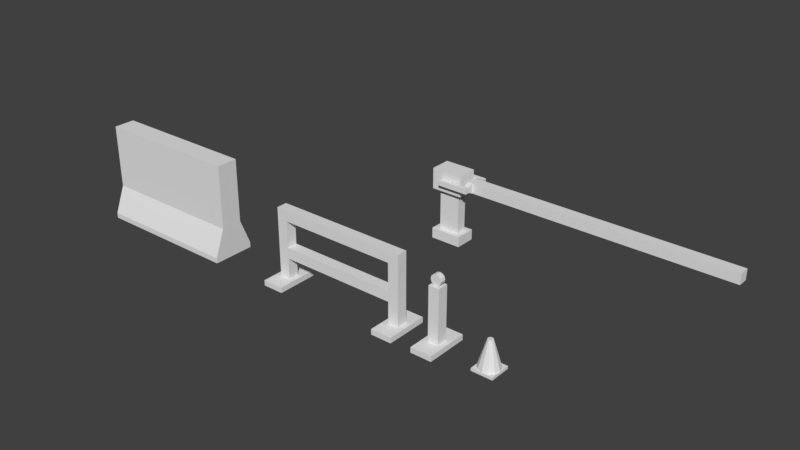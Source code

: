 # Source: Barriers.blend  (saved by Blender 2.79.0; exported with 4.5.12 LTS)
import bpy
from mathutils import Matrix  # noqa: F401  (used for matrix-valued properties, if any)

bpy.ops.wm.read_factory_settings(use_empty=True)
scene = bpy.context.scene
scene.name = 'Scene'

# ---- collections
col_collection_1 = bpy.data.collections.new('Collection 1'); scene.collection.children.link(col_collection_1)

# ---- materials (node trees are filled in below, after node groups)
mat_lookupmaterial = bpy.data.materials.new('LookupMaterial')
mat_lookupmaterial.alpha_threshold = 0.0
mat_lookupmaterial.use_transparent_shadow = False
mat_lookupmaterial.roughness = 0.5
mat_lookupmaterial.line_color = (0.0, 0.0, 0.0, 1.0)

# ---- material node trees

# ---- world
world_world = bpy.data.worlds.new('World'); scene.world = world_world
world_world.color = (0.05088, 0.05088, 0.05088)
world_world.use_sun_shadow = False
world_world.sun_shadow_jitter_overblur = 0.0
world_world.cycles.sampling_method = 'MANUAL'

# ---- meshes
me_barrier_electrical_pole = bpy.data.meshes.new('Barrier_Electrical_Pole')
me_barrier_electrical_pole.from_pydata([(2.0, 0.1, 0.1), (0.5, -0.1, -0.1), (0.5, -0.1, 0.1), (1.5, 0.1, 0.1), (1.0, 0.1, 0.1), (1.0, 0.1, -0.1), (1.0, -0.1, 0.1), (1.0, -0.1, -0.1), (1.5, -0.1, -0.1), (1.5, -0.1, 0.1), (1.5, 0.1, -0.1), (0.5, 0.1, -0.1), (0.5, 0.1, 0.1), (2.0, 0.1, -0.1), (2.0, -0.1, 0.1), (2.0, -0.1, -0.1), (2.5, -0.1, -0.1), (2.5, -0.1, 0.1), (2.5, 0.1, -0.1), (2.5, 0.1, 0.1), (3.5, -0.1, 0.1), (3.0, -0.1, 0.1), (3.5, 0.1, 0.1), (3.0, 0.1, 0.1), (3.0, 0.1, -0.1), (3.5, 0.1, -0.1), (3.0, -0.1, -0.1), (3.5, -0.1, -0.1), (0.4, -0.1, -0.1), (0.4, -0.1, 0.1), (0.4, 0.1, -0.1), (0.4, 0.1, 0.1), (0.5, 0.21, 0.05), (0.4, 0.21, 0.05), (0.4, 0.21, -0.05), (0.5, 0.21, -0.05), (0.5, 0.3, 0.05), (0.4, 0.3, 0.05), (0.4, 0.3, -0.05), (0.5, 0.3, -0.05), (0.1, 0.21, 0.05), (0.1, 0.21, -0.05), (0.1, 0.3, 0.05), (0.1, 0.3, -0.05), (-0.1, 0.21, 0.05), (-0.1, 0.21, -0.05), (-0.1, 0.3, 0.05), (-0.1, 0.3, -0.05), (0.5, -0.21, 0.05), (0.5, -0.21, -0.05), (0.4, -0.21, 0.05), (0.4, -0.21, -0.05), (0.5, -0.3, 0.05), (0.5, -0.3, -0.05), (0.4, -0.3, 0.05), (0.4, -0.3, -0.05), (0.1, -0.21, 0.05), (0.1, -0.21, -0.05), (0.1, -0.3, 0.05), (0.1, -0.3, -0.05), (-0.1, -0.21, 0.05), (-0.1, -0.21, -0.05), (-0.1, -0.3, 0.05), (-0.1, -0.3, -0.05), (4.0, -0.1, 0.1), (4.0, 0.1, 0.1), (4.0, 0.1, -0.1), (4.0, -0.1, -0.1), (4.5, -0.1, 0.1), (4.5, 0.1, 0.1), (4.5, 0.1, -0.1), (4.5, -0.1, -0.1), (5.0, -0.1, 0.1), (5.0, 0.1, 0.1), (5.0, 0.1, -0.1), (5.0, -0.1, -0.1), (5.5, -0.1, 0.1), (5.5, 0.1, 0.1), (5.5, 0.1, -0.1), (5.5, -0.1, -0.1)], [], [(0, 14, 17, 19), (8, 9, 6, 7), (15, 14, 9, 8), (24, 26, 16, 18), (6, 4, 12, 2), (18, 16, 15, 13), (16, 17, 14, 15), (7, 6, 2, 1), (10, 8, 7, 5), (5, 7, 1, 11), (9, 14, 0, 3), (22, 20, 64, 65), (6, 9, 3, 4), (13, 15, 8, 10), (26, 21, 17, 16), (20, 22, 23, 21), (21, 23, 19, 17), (26, 27, 20, 21), (22, 25, 24, 23), (26, 24, 25, 27), (5, 4, 3, 10), (10, 3, 0, 13), (19, 18, 13, 0), (18, 19, 23, 24), (2, 12, 31, 29), (28, 1, 49, 51), (11, 1, 28, 30), (4, 5, 11, 12), (12, 11, 35, 32), (28, 29, 31, 30), (32, 35, 39, 36), (31, 12, 32, 33), (30, 31, 33, 34), (11, 30, 34, 35), (36, 39, 38, 37), (33, 32, 36, 37), (37, 38, 43, 42), (35, 34, 38, 39), (40, 42, 46, 44), (34, 33, 40, 41), (33, 37, 42, 40), (38, 34, 41, 43), (41, 40, 44, 45), (43, 41, 45, 47), (42, 43, 47, 46), (51, 49, 53, 55), (1, 2, 48, 49), (29, 28, 51, 50), (2, 29, 50, 48), (53, 52, 54, 55), (54, 50, 56, 58), (48, 50, 54, 52), (49, 48, 52, 53), (58, 56, 60, 62), (50, 51, 57, 56), (51, 55, 59, 57), (55, 54, 58, 59), (59, 58, 62, 63), (57, 59, 63, 61), (56, 57, 61, 60), (64, 67, 71, 68), (25, 22, 65, 66), (27, 25, 66, 67), (20, 27, 67, 64), (69, 68, 72, 73), (67, 66, 70, 71), (65, 64, 68, 69), (66, 65, 69, 70), (72, 75, 79, 76), (70, 69, 73, 74), (68, 71, 75, 72), (71, 70, 74, 75), (79, 78, 77, 76), (75, 74, 78, 79), (73, 72, 76, 77), (74, 73, 77, 78), (45, 44, 46, 47), (61, 63, 62, 60)])
_uv = me_barrier_electrical_pole.uv_layers.new(name='UVMap')
_uv.uv.foreach_set('vector', [0.059, 0.9957, 0.059, 0.9957, 0.059, 0.9957, 0.059, 0.9957, 0.059, 0.9957, 0.059, 0.9957, 0.059, 0.9957, 0.059, 0.9957, 0.008402, 0.9958, 0.008402, 0.9958, 0.008402, 0.9958, 0.008402, 0.9958, 0.008402, 0.9958, 0.008402, 0.9958, 0.008402, 0.9958, 0.008402, 0.9958, 0.008402, 0.9958, 0.008402, 0.9958, 0.008402, 0.9958, 0.008402, 0.9958, 0.059, 0.9957, 0.059, 0.9957, 0.059, 0.9957, 0.059, 0.9957, 0.059, 0.9957, 0.059, 0.9957, 0.059, 0.9957, 0.059, 0.9957, 0.008402, 0.9958, 0.008402, 0.9958, 0.008402, 0.9958, 0.008402, 0.9958, 0.059, 0.9957, 0.059, 0.9957, 0.059, 0.9957, 0.059, 0.9957, 0.008402, 0.9958, 0.008402, 0.9958, 0.008402, 0.9958, 0.008402, 0.9958, 0.008402, 0.9958, 0.008402, 0.9958, 0.008402, 0.9958, 0.008402, 0.9958, 0.008402, 0.9958, 0.008402, 0.9958, 0.008402, 0.9958, 0.008402, 0.9958, 0.059, 0.9957, 0.059, 0.9957, 0.059, 0.9957, 0.059, 0.9957, 0.008402, 0.9958, 0.008402, 0.9958, 0.008402, 0.9958, 0.008402, 0.9958, 0.008402, 0.9958, 0.008402, 0.9958, 0.008402, 0.9958, 0.008402, 0.9958, 0.059, 0.9957, 0.059, 0.9957, 0.059, 0.9957, 0.059, 0.9957, 0.008402, 0.9958, 0.008402, 0.9958, 0.008402, 0.9958, 0.008402, 0.9958, 0.059, 0.9957, 0.059, 0.9957, 0.059, 0.9957, 0.059, 0.9957, 0.059, 0.9957, 0.059, 0.9957, 0.059, 0.9957, 0.059, 0.9957, 0.059, 0.9957, 0.059, 0.9957, 0.059, 0.9957, 0.059, 0.9957, 0.059, 0.9957, 0.059, 0.9957, 0.059, 0.9957, 0.059, 0.9957, 0.008402, 0.9958, 0.008402, 0.9958, 0.008402, 0.9958, 0.008402, 0.9958, 0.059, 0.9957, 0.059, 0.9957, 0.059, 0.9957, 0.059, 0.9957, 0.008402, 0.9958, 0.008402, 0.9958, 0.008402, 0.9958, 0.008402, 0.9958, 0.05909, 0.9575, 0.05909, 0.9575, 0.05909, 0.9575, 0.05909, 0.9575, 0.05909, 0.9575, 0.05909, 0.9575, 0.05909, 0.9575, 0.05909, 0.9575, 0.05909, 0.9575, 0.05909, 0.9575, 0.05909, 0.9575, 0.05909, 0.9575, 0.008402, 0.9958, 0.008402, 0.9958, 0.008402, 0.9958, 0.008402, 0.9958, 0.05909, 0.9575, 0.05909, 0.9575, 0.05909, 0.9575, 0.05909, 0.9575, 0.05909, 0.9575, 0.05909, 0.9575, 0.05909, 0.9575, 0.05909, 0.9575, 0.05909, 0.9575, 0.05909, 0.9575, 0.05909, 0.9575, 0.05909, 0.9575, 0.05909, 0.9575, 0.05909, 0.9575, 0.05909, 0.9575, 0.05909, 0.9575, 0.05909, 0.9575, 0.05909, 0.9575, 0.05909, 0.9575, 0.05909, 0.9575, 0.05909, 0.9575, 0.05909, 0.9575, 0.05909, 0.9575, 0.05909, 0.9575, 0.05909, 0.9575, 0.05909, 0.9575, 0.05909, 0.9575, 0.05909, 0.9575, 0.05909, 0.9575, 0.05909, 0.9575, 0.05909, 0.9575, 0.05909, 0.9575, 0.05909, 0.9575, 0.05909, 0.9575, 0.05909, 0.9575, 0.05909, 0.9575, 0.05909, 0.9575, 0.05909, 0.9575, 0.05909, 0.9575, 0.05909, 0.9575, 0.05909, 0.9575, 0.05909, 0.9575, 0.05909, 0.9575, 0.05909, 0.9575, 0.05909, 0.9575, 0.05909, 0.9575, 0.05909, 0.9575, 0.05909, 0.9575, 0.05909, 0.9575, 0.05909, 0.9575, 0.05909, 0.9575, 0.05909, 0.9575, 0.05909, 0.9575, 0.05909, 0.9575, 0.05909, 0.9575, 0.05909, 0.9575, 0.05909, 0.9575, 0.05909, 0.9575, 0.05909, 0.9575, 0.05909, 0.9575, 0.05909, 0.9575, 0.05909, 0.9575, 0.05909, 0.9575, 0.05909, 0.9575, 0.05909, 0.9575, 0.05909, 0.9575, 0.05909, 0.9575, 0.05909, 0.9575, 0.05909, 0.9575, 0.05909, 0.9575, 0.05909, 0.9575, 0.05909, 0.9575, 0.05909, 0.9575, 0.05909, 0.9575, 0.05909, 0.9575, 0.05909, 0.9575, 0.05909, 0.9575, 0.05909, 0.9575, 0.05909, 0.9575, 0.05909, 0.9575, 0.05909, 0.9575, 0.05909, 0.9575, 0.05909, 0.9575, 0.05909, 0.9575, 0.05909, 0.9575, 0.05909, 0.9575, 0.05909, 0.9575, 0.05909, 0.9575, 0.05909, 0.9575, 0.05909, 0.9575, 0.05909, 0.9575, 0.05909, 0.9575, 0.05909, 0.9575, 0.05909, 0.9575, 0.05909, 0.9575, 0.05909, 0.9575, 0.05909, 0.9575, 0.05909, 0.9575, 0.05909, 0.9575, 0.05909, 0.9575, 0.05909, 0.9575, 0.05909, 0.9575, 0.05909, 0.9575, 0.05909, 0.9575, 0.05909, 0.9575, 0.05909, 0.9575, 0.05909, 0.9575, 0.05909, 0.9575, 0.05909, 0.9575, 0.05909, 0.9575, 0.05909, 0.9575, 0.05909, 0.9575, 0.05909, 0.9575, 0.05909, 0.9575, 0.05909, 0.9575, 0.05909, 0.9575, 0.05909, 0.9575, 0.05909, 0.9575, 0.05909, 0.9575, 0.05909, 0.9575, 0.05909, 0.9575, 0.05909, 0.9575, 0.05909, 0.9575, 0.05909, 0.9575, 0.05909, 0.9575, 0.05909, 0.9575, 0.05909, 0.9575, 0.05909, 0.9575, 0.059, 0.9957, 0.059, 0.9957, 0.059, 0.9957, 0.059, 0.9957, 0.008402, 0.9958, 0.008402, 0.9958, 0.008402, 0.9958, 0.008402, 0.9958, 0.008402, 0.9958, 0.008402, 0.9958, 0.008402, 0.9958, 0.008402, 0.9958, 0.008402, 0.9958, 0.008402, 0.9958, 0.008402, 0.9958, 0.008402, 0.9958, 0.008402, 0.9958, 0.008402, 0.9958, 0.008402, 0.9958, 0.008402, 0.9958, 0.059, 0.9957, 0.059, 0.9957, 0.059, 0.9957, 0.059, 0.9957, 0.059, 0.9957, 0.059, 0.9957, 0.059, 0.9957, 0.059, 0.9957, 0.059, 0.9957, 0.059, 0.9957, 0.059, 0.9957, 0.059, 0.9957, 0.059, 0.9957, 0.059, 0.9957, 0.059, 0.9957, 0.059, 0.9957, 0.008402, 0.9958, 0.008402, 0.9958, 0.008402, 0.9958, 0.008402, 0.9958, 0.008402, 0.9958, 0.008402, 0.9958, 0.008402, 0.9958, 0.008402, 0.9958, 0.008402, 0.9958, 0.008402, 0.9958, 0.008402, 0.9958, 0.008402, 0.9958, 0.06041, 0.9996, 0.06041, 0.9996, 0.06041, 0.9996, 0.06041, 0.9996, 0.059, 0.9957, 0.059, 0.9957, 0.059, 0.9957, 0.059, 0.9957, 0.059, 0.9957, 0.059, 0.9957, 0.059, 0.9957, 0.059, 0.9957, 0.059, 0.9957, 0.059, 0.9957, 0.059, 0.9957, 0.059, 0.9957, 0.05909, 0.9575, 0.05909, 0.9575, 0.05909, 0.9575, 0.05909, 0.9575, 0.05909, 0.9575, 0.05909, 0.9575, 0.05909, 0.9575, 0.05909, 0.9575])
me_barrier_electrical_pole.materials.append(mat_lookupmaterial)
me_barrier_electrical_pole.use_remesh_preserve_volume = False
me_barrier_electrical_pole.use_remesh_preserve_attributes = False
me_barrier_electrical_pole.use_mirror_vertex_groups = False
me_barrier_electrical_pole.update()
me_barrier_electrical_base = bpy.data.meshes.new('Barrier_Electrical_Base')
me_barrier_electrical_base.from_pydata([(0.2, -0.1, 1.0), (-0.2, -0.1, 1.0), (0.2, 0.1, 1.0), (-0.2, 0.1, 1.0), (0.2, -0.1, 0.2), (-0.2, -0.1, 0.2), (0.2, 0.1, 0.2), (-0.2, 0.1, 0.2), (-0.3, 0.2, 0.0), (-0.3, -0.2, 0.2), (-0.3, 0.2, 0.2), (-0.3, -0.2, 0.0), (0.3, 0.2, 0.2), (0.3, 0.2, 0.0), (0.3, -0.2, 0.0), (0.3, -0.2, 0.2), (-0.3, -0.2, 1.0), (0.3, -0.2, 1.0), (-0.3, 0.2, 1.0), (0.3, 0.2, 1.0), (-0.3, -0.2, 1.4), (0.3, -0.2, 1.4), (-0.3, 0.2, 1.4), (0.3, 0.2, 1.4)], [], [(5, 1, 3, 7), (4, 6, 2, 0), (8, 11, 9, 10), (2, 6, 7, 3), (3, 1, 16, 18), (5, 4, 0, 1), (6, 12, 10, 7), (4, 15, 12, 6), (10, 12, 13, 8), (15, 9, 11, 14), (14, 13, 12, 15), (4, 5, 9, 15), (5, 7, 10, 9), (18, 16, 20, 22), (0, 2, 19, 17), (2, 3, 18, 19), (1, 0, 17, 16), (21, 23, 22, 20), (19, 18, 22, 23), (16, 17, 21, 20), (17, 19, 23, 21)])
_uv = me_barrier_electrical_base.uv_layers.new(name='UVMap')
_uv.uv.foreach_set('vector', [0.0606, 0.9745, 0.0606, 0.9745, 0.0606, 0.9745, 0.0606, 0.9745, 0.0606, 0.9745, 0.0606, 0.9745, 0.0606, 0.9745, 0.0606, 0.9745, 0.06218, 0.9529, 0.06218, 0.9529, 0.06218, 0.9529, 0.06218, 0.9529, 0.0606, 0.9745, 0.0606, 0.9745, 0.0606, 0.9745, 0.0606, 0.9745, 0.0606, 0.9745, 0.0606, 0.9745, 0.0606, 0.9745, 0.0606, 0.9745, 0.0606, 0.9745, 0.0606, 0.9745, 0.0606, 0.9745, 0.0606, 0.9745, 0.06218, 0.9529, 0.06218, 0.9529, 0.06218, 0.9529, 0.06218, 0.9529, 0.06218, 0.9529, 0.06218, 0.9529, 0.06218, 0.9529, 0.06218, 0.9529, 0.06218, 0.9529, 0.06218, 0.9529, 0.06218, 0.9529, 0.06218, 0.9529, 0.06218, 0.9529, 0.06218, 0.9529, 0.06218, 0.9529, 0.06218, 0.9529, 0.06218, 0.9529, 0.06218, 0.9529, 0.06218, 0.9529, 0.06218, 0.9529, 0.06218, 0.9529, 0.06218, 0.9529, 0.06218, 0.9529, 0.06218, 0.9529, 0.06218, 0.9529, 0.06218, 0.9529, 0.06218, 0.9529, 0.06218, 0.9529, 0.0606, 0.9745, 0.0606, 0.9745, 0.0606, 0.9745, 0.0606, 0.9745, 0.0606, 0.9745, 0.0606, 0.9745, 0.0606, 0.9745, 0.0606, 0.9745, 0.0606, 0.9745, 0.0606, 0.9745, 0.0606, 0.9745, 0.0606, 0.9745, 0.0606, 0.9745, 0.0606, 0.9745, 0.0606, 0.9745, 0.0606, 0.9745, 0.0606, 0.9745, 0.0606, 0.9745, 0.0606, 0.9745, 0.0606, 0.9745, 0.0606, 0.9745, 0.0606, 0.9745, 0.0606, 0.9745, 0.0606, 0.9745, 0.0606, 0.9745, 0.0606, 0.9745, 0.0606, 0.9745, 0.0606, 0.9745, 0.0606, 0.9745, 0.0606, 0.9745, 0.0606, 0.9745, 0.0606, 0.9745])
me_barrier_electrical_base.materials.append(mat_lookupmaterial)
me_barrier_electrical_base.use_remesh_preserve_volume = False
me_barrier_electrical_base.use_remesh_preserve_attributes = False
me_barrier_electrical_base.use_mirror_vertex_groups = False
me_barrier_electrical_base.update()
me_barrier_wall = bpy.data.meshes.new('Barrier_Wall')
me_barrier_wall.from_pydata([(-1.192e-07, -0.2, 0.6), (-1.192e-07, -0.2, 1.8), (1.4, -2.98e-08, 1.8), (1.4, -0.2, 1.8), (-2.384e-07, -0.4, 0.1), (-2.384e-07, -0.4, 0.0), (1.4, -0.2, 0.6), (-1.192e-07, -2.98e-08, 1.8), (1.4, 0.0, 0.1), (1.4, 0.0, 0.0), (1.4, -0.4, 0.0), (1.4, -0.4, 0.1)], [], [(0, 4, 11, 6), (3, 2, 7, 1), (11, 8, 6), (8, 2, 3, 6), (5, 10, 11, 4), (10, 9, 8, 11), (6, 3, 1, 0)])
_uv = me_barrier_wall.uv_layers.new(name='UVMap')
_uv.uv.foreach_set('vector', [0.06206, 0.7183, 0.06206, 0.7183, 0.06206, 0.7183, 0.06206, 0.7183, 0.06206, 0.7183, 0.06206, 0.7183, 0.06206, 0.7183, 0.06206, 0.7183, 0.06206, 0.7183, 0.06206, 0.7183, 0.06206, 0.7183, 0.06206, 0.7183, 0.06206, 0.7183, 0.06206, 0.7183, 0.06206, 0.7183, 0.06206, 0.7183, 0.06206, 0.7183, 0.06206, 0.7183, 0.06206, 0.7183, 0.06206, 0.7183, 0.06206, 0.7183, 0.06206, 0.7183, 0.06206, 0.7183, 0.06206, 0.7183, 0.06206, 0.7183, 0.06206, 0.7183, 0.06206, 0.7183])
me_barrier_wall.materials.append(mat_lookupmaterial)
me_barrier_wall.use_remesh_preserve_volume = False
me_barrier_wall.use_remesh_preserve_attributes = False
me_barrier_wall.use_mirror_vertex_groups = False
me_barrier_wall.update()
me_barrier_cone = bpy.data.meshes.new('Barrier_Cone')
me_barrier_cone.from_pydata([(2.384e-07, 0.2, 0.05), (-0.1, 0.1732, 0.05), (-0.1732, 0.1, 0.05), (-0.2, -8.742e-09, 0.05), (-0.1732, -0.1, 0.05), (-0.1, -0.1732, 0.05), (2.384e-07, -0.2, 0.05), (0.1, -0.1732, 0.05), (0.1732, -0.1, 0.05), (0.2, -9.298e-08, 0.05), (0.1732, 0.1, 0.05), (0.1, 0.1732, 0.05), (-0.2, 0.2, 0.05), (0.2, 0.2, 0.05), (0.2, -0.2, 0.05), (-0.2, -0.2, 0.05), (2.384e-07, 0.2, 0.0), (-0.2, -8.742e-09, 0.0), (2.384e-07, -0.2, 0.0), (0.2, -9.298e-08, 0.0), (-0.2, 0.2, 0.0), (0.2, 0.2, 0.0), (0.2, -0.2, 0.0), (-0.2, -0.2, 0.0), (2.354e-07, 0.17, 0.15), (-0.085, 0.1472, 0.15), (-0.1472, 0.085, 0.15), (-0.17, -1.227e-08, 0.15), (-0.1472, -0.085, 0.15), (-0.085, -0.1472, 0.15), (2.354e-07, -0.17, 0.15), (0.085, -0.1472, 0.15), (0.1472, -0.085, 0.15), (0.17, -8.388e-08, 0.15), (0.1472, 0.085, 0.15), (0.085, 0.1472, 0.15), (2.325e-07, 0.14, 0.25), (-0.07, 0.1212, 0.25), (-0.1212, 0.07, 0.25), (-0.14, -1.581e-08, 0.25), (-0.1212, -0.07, 0.25), (-0.07, -0.1212, 0.25), (2.325e-07, -0.14, 0.25), (0.07, -0.1212, 0.25), (0.1212, -0.07, 0.25), (0.14, -7.477e-08, 0.25), (0.1212, 0.07, 0.25), (0.07, 0.1212, 0.25), (2.295e-07, 0.11, 0.35), (-0.055, 0.09526, 0.35), (-0.09526, 0.055, 0.35), (-0.11, -1.934e-08, 0.35), (-0.09526, -0.055, 0.35), (-0.055, -0.09526, 0.35), (2.295e-07, -0.11, 0.35), (0.055, -0.09526, 0.35), (0.09526, -0.055, 0.35), (0.11, -6.567e-08, 0.35), (0.09526, 0.055, 0.35), (0.055, 0.09526, 0.35), (2.265e-07, 0.08, 0.45), (-0.04, 0.06928, 0.45), (-0.06928, 0.04, 0.45), (-0.08, -2.287e-08, 0.45), (-0.06928, -0.04, 0.45), (-0.04, -0.06928, 0.45), (2.265e-07, -0.08, 0.45), (0.04, -0.06928, 0.45), (0.06928, -0.04, 0.45), (0.08, -5.656e-08, 0.45), (0.06928, 0.04, 0.45), (0.04, 0.06928, 0.45), (2.235e-07, 0.05, 0.55), (-0.025, 0.0433, 0.55), (-0.0433, 0.025, 0.55), (-0.05, -2.64e-08, 0.55), (-0.0433, -0.025, 0.55), (-0.025, -0.0433, 0.55), (2.235e-07, -0.05, 0.55), (0.025, -0.0433, 0.55), (0.0433, -0.025, 0.55), (0.05, -4.746e-08, 0.55), (0.0433, 0.025, 0.55), (0.025, 0.0433, 0.55), (2.179e-07, -3.353e-08, 0.55)], [], [(0, 12, 1), (1, 12, 2), (2, 12, 3), (5, 15, 6), (4, 15, 5), (3, 15, 4), (6, 14, 7), (7, 14, 8), (8, 14, 9), (11, 13, 0), (10, 13, 11), (9, 13, 10), (15, 3, 17, 23), (6, 15, 23, 18), (9, 14, 22, 19), (0, 13, 21, 16), (3, 12, 20, 17), (13, 9, 19, 21), (14, 6, 18, 22), (12, 0, 16, 20), (5, 6, 30, 29), (2, 3, 27, 26), (9, 10, 34, 33), (6, 7, 31, 30), (3, 4, 28, 27), (10, 11, 35, 34), (0, 1, 25, 24), (7, 8, 32, 31), (4, 5, 29, 28), (11, 0, 24, 35), (1, 2, 26, 25), (8, 9, 33, 32), (29, 30, 42, 41), (26, 27, 39, 38), (33, 34, 46, 45), (30, 31, 43, 42), (27, 28, 40, 39), (34, 35, 47, 46), (24, 25, 37, 36), (31, 32, 44, 43), (28, 29, 41, 40), (35, 24, 36, 47), (25, 26, 38, 37), (32, 33, 45, 44), (41, 42, 54, 53), (38, 39, 51, 50), (45, 46, 58, 57), (42, 43, 55, 54), (39, 40, 52, 51), (46, 47, 59, 58), (36, 37, 49, 48), (43, 44, 56, 55), (40, 41, 53, 52), (47, 36, 48, 59), (37, 38, 50, 49), (44, 45, 57, 56), (56, 57, 69, 68), (53, 54, 66, 65), (50, 51, 63, 62), (57, 58, 70, 69), (54, 55, 67, 66), (51, 52, 64, 63), (58, 59, 71, 70), (48, 49, 61, 60), (55, 56, 68, 67), (52, 53, 65, 64), (59, 48, 60, 71), (49, 50, 62, 61), (61, 62, 74, 73), (68, 69, 81, 80), (65, 66, 78, 77), (62, 63, 75, 74), (69, 70, 82, 81), (66, 67, 79, 78), (63, 64, 76, 75), (70, 71, 83, 82), (60, 61, 73, 72), (67, 68, 80, 79), (64, 65, 77, 76), (71, 60, 72, 83), (83, 72, 84), (73, 74, 84), (80, 81, 84), (77, 78, 84), (74, 75, 84), (81, 82, 84), (78, 79, 84), (75, 76, 84), (82, 83, 84), (72, 73, 84), (79, 80, 84), (76, 77, 84)])
_uv = me_barrier_cone.uv_layers.new(name='UVMap')
_uv.uv.foreach_set('vector', [0.009764, 0.808, 0.009764, 0.808, 0.009764, 0.808, 0.009764, 0.808, 0.009764, 0.808, 0.009764, 0.808, 0.009764, 0.808, 0.009764, 0.808, 0.009764, 0.808, 0.009764, 0.808, 0.009764, 0.808, 0.009764, 0.808, 0.009764, 0.808, 0.009764, 0.808, 0.009764, 0.808, 0.009764, 0.808, 0.009764, 0.808, 0.009764, 0.808, 0.009764, 0.808, 0.009764, 0.808, 0.009764, 0.808, 0.009764, 0.808, 0.009764, 0.808, 0.009764, 0.808, 0.009764, 0.808, 0.009764, 0.808, 0.009764, 0.808, 0.009764, 0.808, 0.009764, 0.808, 0.009764, 0.808, 0.009764, 0.808, 0.009764, 0.808, 0.009764, 0.808, 0.009764, 0.808, 0.009764, 0.808, 0.009764, 0.808, 0.009764, 0.808, 0.009764, 0.808, 0.009764, 0.808, 0.009764, 0.808, 0.009764, 0.808, 0.009764, 0.808, 0.009764, 0.808, 0.009764, 0.808, 0.009764, 0.808, 0.009764, 0.808, 0.009764, 0.808, 0.009764, 0.808, 0.009764, 0.808, 0.009764, 0.808, 0.009764, 0.808, 0.009764, 0.808, 0.009764, 0.808, 0.009764, 0.808, 0.009764, 0.808, 0.009764, 0.808, 0.009764, 0.808, 0.009764, 0.808, 0.009764, 0.808, 0.009764, 0.808, 0.009764, 0.808, 0.009764, 0.808, 0.009764, 0.808, 0.009764, 0.808, 0.009764, 0.808, 0.009764, 0.808, 0.009764, 0.808, 0.009764, 0.808, 0.009764, 0.808, 0.009764, 0.808, 0.009764, 0.808, 0.009764, 0.808, 0.009764, 0.808, 0.009764, 0.808, 0.009764, 0.808, 0.009764, 0.808, 0.009764, 0.808, 0.009764, 0.808, 0.009764, 0.808, 0.009764, 0.808, 0.009764, 0.808, 0.009764, 0.808, 0.009764, 0.808, 0.009764, 0.808, 0.009764, 0.808, 0.009764, 0.808, 0.009764, 0.808, 0.009764, 0.808, 0.009764, 0.808, 0.009764, 0.808, 0.009764, 0.808, 0.009764, 0.808, 0.009764, 0.808, 0.009764, 0.808, 0.009764, 0.808, 0.009764, 0.808, 0.009764, 0.808, 0.009764, 0.808, 0.009764, 0.808, 0.009764, 0.808, 0.009764, 0.808, 0.009764, 0.808, 0.009764, 0.808, 0.009764, 0.808, 0.009764, 0.808, 0.009764, 0.808, 0.009764, 0.808, 0.009764, 0.808, 0.009764, 0.808, 0.009764, 0.808, 0.009764, 0.808, 0.009764, 0.808, 0.009764, 0.808, 0.009764, 0.808, 0.009764, 0.808, 0.009764, 0.808, 0.06013, 0.8118, 0.06013, 0.8118, 0.06013, 0.8118, 0.06013, 0.8118, 0.06013, 0.8118, 0.06013, 0.8118, 0.06013, 0.8118, 0.06013, 0.8118, 0.06013, 0.8118, 0.06013, 0.8118, 0.06013, 0.8118, 0.06013, 0.8118, 0.06013, 0.8118, 0.06013, 0.8118, 0.06013, 0.8118, 0.06013, 0.8118, 0.06013, 0.8118, 0.06013, 0.8118, 0.06013, 0.8118, 0.06013, 0.8118, 0.06013, 0.8118, 0.06013, 0.8118, 0.06013, 0.8118, 0.06013, 0.8118, 0.06013, 0.8118, 0.06013, 0.8118, 0.06013, 0.8118, 0.06013, 0.8118, 0.06013, 0.8118, 0.06013, 0.8118, 0.06013, 0.8118, 0.06013, 0.8118, 0.06013, 0.8118, 0.06013, 0.8118, 0.06013, 0.8118, 0.06013, 0.8118, 0.06013, 0.8118, 0.06013, 0.8118, 0.06013, 0.8118, 0.06013, 0.8118, 0.06013, 0.8118, 0.06013, 0.8118, 0.06013, 0.8118, 0.06013, 0.8118, 0.06013, 0.8118, 0.06013, 0.8118, 0.06013, 0.8118, 0.06013, 0.8118, 0.009764, 0.808, 0.009764, 0.808, 0.009764, 0.808, 0.009764, 0.808, 0.009764, 0.808, 0.009764, 0.808, 0.009764, 0.808, 0.009764, 0.808, 0.009764, 0.808, 0.009764, 0.808, 0.009764, 0.808, 0.009764, 0.808, 0.009764, 0.808, 0.009764, 0.808, 0.009764, 0.808, 0.009764, 0.808, 0.009764, 0.808, 0.009764, 0.808, 0.009764, 0.808, 0.009764, 0.808, 0.009764, 0.808, 0.009764, 0.808, 0.009764, 0.808, 0.009764, 0.808, 0.009764, 0.808, 0.009764, 0.808, 0.009764, 0.808, 0.009764, 0.808, 0.009764, 0.808, 0.009764, 0.808, 0.009764, 0.808, 0.009764, 0.808, 0.009764, 0.808, 0.009764, 0.808, 0.009764, 0.808, 0.009764, 0.808, 0.009764, 0.808, 0.009764, 0.808, 0.009764, 0.808, 0.009764, 0.808, 0.009764, 0.808, 0.009764, 0.808, 0.009764, 0.808, 0.009764, 0.808, 0.009764, 0.808, 0.009764, 0.808, 0.009764, 0.808, 0.009764, 0.808, 0.06013, 0.8118, 0.06013, 0.8118, 0.06013, 0.8118, 0.06013, 0.8118, 0.06013, 0.8118, 0.06013, 0.8118, 0.06013, 0.8118, 0.06013, 0.8118, 0.06013, 0.8118, 0.06013, 0.8118, 0.06013, 0.8118, 0.06013, 0.8118, 0.06013, 0.8118, 0.06013, 0.8118, 0.06013, 0.8118, 0.06013, 0.8118, 0.06013, 0.8118, 0.06013, 0.8118, 0.06013, 0.8118, 0.06013, 0.8118, 0.06013, 0.8118, 0.06013, 0.8118, 0.06013, 0.8118, 0.06013, 0.8118, 0.06013, 0.8118, 0.06013, 0.8118, 0.06013, 0.8118, 0.06013, 0.8118, 0.06013, 0.8118, 0.06013, 0.8118, 0.06013, 0.8118, 0.06013, 0.8118, 0.06013, 0.8118, 0.06013, 0.8118, 0.06013, 0.8118, 0.06013, 0.8118, 0.06013, 0.8118, 0.06013, 0.8118, 0.06013, 0.8118, 0.06013, 0.8118, 0.06013, 0.8118, 0.06013, 0.8118, 0.06013, 0.8118, 0.06013, 0.8118, 0.06013, 0.8118, 0.06013, 0.8118, 0.06013, 0.8118, 0.06013, 0.8118, 0.009764, 0.808, 0.009764, 0.808, 0.009764, 0.808, 0.009764, 0.808, 0.009764, 0.808, 0.009764, 0.808, 0.009764, 0.808, 0.009764, 0.808, 0.009764, 0.808, 0.009764, 0.808, 0.009764, 0.808, 0.009764, 0.808, 0.009764, 0.808, 0.009764, 0.808, 0.009764, 0.808, 0.009764, 0.808, 0.009764, 0.808, 0.009764, 0.808, 0.009764, 0.808, 0.009764, 0.808, 0.009764, 0.808, 0.009764, 0.808, 0.009764, 0.808, 0.009764, 0.808, 0.009764, 0.808, 0.009764, 0.808, 0.009764, 0.808, 0.009764, 0.808, 0.009764, 0.808, 0.009764, 0.808, 0.009764, 0.808, 0.009764, 0.808, 0.009764, 0.808, 0.009764, 0.808, 0.009764, 0.808, 0.009764, 0.808, 0.009764, 0.808, 0.009764, 0.808, 0.009764, 0.808, 0.009764, 0.808, 0.009764, 0.808, 0.009764, 0.808, 0.009764, 0.808, 0.009764, 0.808, 0.009764, 0.808, 0.009764, 0.808, 0.009764, 0.808, 0.009764, 0.808, 0.009764, 0.808, 0.009764, 0.808, 0.009764, 0.808, 0.009764, 0.808, 0.009764, 0.808, 0.009764, 0.808, 0.009764, 0.808, 0.009764, 0.808, 0.009764, 0.808, 0.009764, 0.808, 0.009764, 0.808, 0.009764, 0.808, 0.009764, 0.808, 0.009764, 0.808, 0.009764, 0.808, 0.009764, 0.808, 0.009764, 0.808, 0.009764, 0.808, 0.009764, 0.808, 0.009764, 0.808, 0.009764, 0.808, 0.009764, 0.808, 0.009764, 0.808, 0.009764, 0.808, 0.009764, 0.808, 0.009764, 0.808, 0.009764, 0.808, 0.009764, 0.808, 0.009764, 0.808, 0.009764, 0.808, 0.009764, 0.808, 0.009764, 0.808, 0.009764, 0.808, 0.009764, 0.808, 0.009764, 0.808, 0.009764, 0.808])
me_barrier_cone.materials.append(mat_lookupmaterial)
me_barrier_cone.use_remesh_preserve_volume = False
me_barrier_cone.use_remesh_preserve_attributes = False
me_barrier_cone.use_mirror_vertex_groups = False
me_barrier_cone.update()
me_barrier_pole = bpy.data.meshes.new('Barrier_Pole')
me_barrier_pole.from_pydata([(-0.1, -7.451e-09, 1.1), (0.1, 0.0, 1.1), (-0.1, -0.1, 1.1), (0.1, -0.1, 1.1), (0.1, -0.1, 0.9), (-0.1, -0.1, 0.9), (0.1, 0.0, 0.9), (-0.1, -7.451e-09, 0.9), (-0.1, -7.451e-09, 0.7), (0.1, 0.0, 0.7), (-0.1, -0.1, 0.7), (0.1, -0.1, 0.7), (0.1, -0.1, 0.5), (-0.1, -0.1, 0.5), (0.1, 0.0, 0.5), (-0.1, -7.451e-09, 0.5), (-0.1, -7.451e-09, 0.3), (0.1, 0.0, 0.3), (-0.1, -0.1, 0.3), (0.1, -0.1, 0.3), (0.1, -0.1, 0.1), (-0.1, -0.1, 0.1), (0.1, 0.0, 0.1), (-0.1, -0.4, 0.1), (0.1, -0.4, 0.1), (-0.1, -7.451e-09, 0.1), (-0.1, -7.451e-09, 0.0), (0.1, -0.4, 0.0), (-0.1, -0.4, 0.0), (0.1, 0.0, 0.0), (-0.1, -0.1, 0.0), (0.1, -0.1, 0.0), (-0.2, -0.1, 0.0), (-0.2, -0.1, 0.1), (-0.2, -7.451e-09, 0.0), (-0.2, -0.4, 0.1), (-0.2, -7.451e-09, 0.1), (-0.2, -0.4, 0.0), (0.2, -0.1, 0.0), (0.2, -0.1, 0.1), (0.2, 0.0, 0.1), (0.2, 0.0, 0.0), (0.2, -0.4, 0.0), (0.2, -0.4, 0.1), (1.192e-07, -0.05, 1.3), (-0.05, -0.05, 1.287), (-0.0866, -0.05, 1.25), (-0.1, -0.05, 1.2), (-0.0866, -0.05, 1.15), (-0.05, -0.05, 1.113), (1.192e-07, -0.05, 1.1), (0.05, -0.05, 1.113), (0.0866, -0.05, 1.15), (0.1, -0.05, 1.2), (0.0866, -0.05, 1.25), (0.05, -0.05, 1.287), (1.192e-07, -1.49e-08, 1.3), (-0.05, -1.49e-08, 1.287), (-0.0866, -2.235e-08, 1.25), (-0.1, -2.235e-08, 1.2), (-0.0866, -2.235e-08, 1.15), (-0.05, -2.98e-08, 1.113), (1.192e-07, -2.98e-08, 1.1), (0.05, -2.98e-08, 1.113), (0.0866, -2.235e-08, 1.15), (0.1, -2.235e-08, 1.2), (0.0866, -2.235e-08, 1.25), (0.05, -1.49e-08, 1.287), (1.192e-07, -0.05, 1.2)], [], [(2, 4, 3), (2, 5, 11, 4), (4, 6, 1, 3), (28, 27, 24, 23), (7, 5, 2, 0), (21, 23, 24, 20), (22, 20, 39, 40), (31, 29, 41, 38), (28, 23, 35, 37), (28, 30, 31, 27), (29, 31, 30, 26), (8, 10, 5, 7), (11, 9, 6, 4), (10, 12, 11, 5), (10, 13, 19, 12), (12, 14, 9, 11), (15, 13, 10, 8), (30, 28, 37, 32), (16, 18, 13, 15), (19, 17, 14, 12), (18, 20, 19, 13), (20, 18, 21), (20, 22, 17, 19), (25, 21, 18, 16), (34, 32, 33, 36), (37, 35, 33, 32), (26, 30, 32, 34), (21, 25, 36, 33), (23, 21, 33, 35), (42, 38, 39, 43), (38, 41, 40, 39), (27, 31, 38, 42), (20, 24, 43, 39), (24, 27, 42, 43), (49, 48, 60, 61), (44, 55, 67, 56), (46, 45, 57, 58), (53, 52, 64, 65), (50, 49, 61, 62), (47, 46, 58, 59), (54, 53, 65, 66), (51, 50, 62, 63), (48, 47, 59, 60), (55, 54, 66, 67), (45, 44, 56, 57), (52, 51, 63, 64), (3, 1, 0, 2), (48, 49, 68), (55, 44, 68), (45, 46, 68), (52, 53, 68), (49, 50, 68), (46, 47, 68), (53, 54, 68), (50, 51, 68), (47, 48, 68), (54, 55, 68), (44, 45, 68), (51, 52, 68)])
_uv = me_barrier_pole.uv_layers.new(name='UVMap')
_uv.uv.foreach_set('vector', [0.008578, 0.9917, 0.008578, 0.9917, 0.008578, 0.9917, 0.05937, 0.9996, 0.05937, 0.9996, 0.05937, 0.9996, 0.05937, 0.9996, 0.008578, 0.9917, 0.008578, 0.9917, 0.008578, 0.9917, 0.008578, 0.9917, 0.436, 0.9644, 0.436, 0.9644, 0.436, 0.9644, 0.436, 0.9644, 0.05937, 0.9996, 0.05937, 0.9996, 0.05937, 0.9996, 0.05937, 0.9996, 0.436, 0.9644, 0.436, 0.9644, 0.436, 0.9644, 0.436, 0.9644, 0.436, 0.9644, 0.436, 0.9644, 0.436, 0.9644, 0.436, 0.9644, 0.436, 0.9644, 0.436, 0.9644, 0.436, 0.9644, 0.436, 0.9644, 0.436, 0.9644, 0.436, 0.9644, 0.436, 0.9644, 0.436, 0.9644, 0.436, 0.9644, 0.436, 0.9644, 0.436, 0.9644, 0.436, 0.9644, 0.436, 0.9644, 0.436, 0.9644, 0.436, 0.9644, 0.436, 0.9644, 0.008578, 0.9917, 0.008578, 0.9917, 0.008578, 0.9917, 0.008578, 0.9917, 0.05937, 0.9996, 0.05937, 0.9996, 0.05937, 0.9996, 0.05937, 0.9996, 0.008578, 0.9917, 0.008578, 0.9917, 0.008578, 0.9917, 0.008578, 0.9917, 0.05937, 0.9996, 0.05937, 0.9996, 0.05937, 0.9996, 0.05937, 0.9996, 0.008578, 0.9917, 0.008578, 0.9917, 0.008578, 0.9917, 0.008578, 0.9917, 0.05937, 0.9996, 0.05937, 0.9996, 0.05937, 0.9996, 0.05937, 0.9996, 0.436, 0.9644, 0.436, 0.9644, 0.436, 0.9644, 0.436, 0.9644, 0.008578, 0.9917, 0.008578, 0.9917, 0.008578, 0.9917, 0.008578, 0.9917, 0.05937, 0.9996, 0.05937, 0.9996, 0.05937, 0.9996, 0.05937, 0.9996, 0.008578, 0.9917, 0.008578, 0.9917, 0.008578, 0.9917, 0.008578, 0.9917, 0.05937, 0.9996, 0.05937, 0.9996, 0.05937, 0.9996, 0.008578, 0.9917, 0.008578, 0.9917, 0.008578, 0.9917, 0.008578, 0.9917, 0.05937, 0.9996, 0.05937, 0.9996, 0.05937, 0.9996, 0.05937, 0.9996, 0.436, 0.9644, 0.436, 0.9644, 0.436, 0.9644, 0.436, 0.9644, 0.436, 0.9644, 0.436, 0.9644, 0.436, 0.9644, 0.436, 0.9644, 0.436, 0.9644, 0.436, 0.9644, 0.436, 0.9644, 0.436, 0.9644, 0.436, 0.9644, 0.436, 0.9644, 0.436, 0.9644, 0.436, 0.9644, 0.436, 0.9644, 0.436, 0.9644, 0.436, 0.9644, 0.436, 0.9644, 0.436, 0.9644, 0.436, 0.9644, 0.436, 0.9644, 0.436, 0.9644, 0.436, 0.9644, 0.436, 0.9644, 0.436, 0.9644, 0.436, 0.9644, 0.436, 0.9644, 0.436, 0.9644, 0.436, 0.9644, 0.436, 0.9644, 0.436, 0.9644, 0.436, 0.9644, 0.436, 0.9644, 0.436, 0.9644, 0.436, 0.9644, 0.436, 0.9644, 0.436, 0.9644, 0.436, 0.9644, 0.06719, 0.9916, 0.06719, 0.9916, 0.06719, 0.9916, 0.06719, 0.9916, 0.06719, 0.9916, 0.06719, 0.9916, 0.06719, 0.9916, 0.06719, 0.9916, 0.06719, 0.9916, 0.06719, 0.9916, 0.06719, 0.9916, 0.06719, 0.9916, 0.06719, 0.9916, 0.06719, 0.9916, 0.06719, 0.9916, 0.06719, 0.9916, 0.06719, 0.9916, 0.06719, 0.9916, 0.06719, 0.9916, 0.06719, 0.9916, 0.06719, 0.9916, 0.06719, 0.9916, 0.06719, 0.9916, 0.06719, 0.9916, 0.06719, 0.9916, 0.06719, 0.9916, 0.06719, 0.9916, 0.06719, 0.9916, 0.06719, 0.9916, 0.06719, 0.9916, 0.06719, 0.9916, 0.06719, 0.9916, 0.06719, 0.9916, 0.06719, 0.9916, 0.06719, 0.9916, 0.06719, 0.9916, 0.06719, 0.9916, 0.06719, 0.9916, 0.06719, 0.9916, 0.06719, 0.9916, 0.06719, 0.9916, 0.06719, 0.9916, 0.06719, 0.9916, 0.06719, 0.9916, 0.06719, 0.9916, 0.06719, 0.9916, 0.06719, 0.9916, 0.06719, 0.9916, 0.008578, 0.9917, 0.008578, 0.9917, 0.008578, 0.9917, 0.008578, 0.9917, 0.06719, 0.9916, 0.06719, 0.9916, 0.06719, 0.9916, 0.06719, 0.9916, 0.06719, 0.9916, 0.06719, 0.9916, 0.06719, 0.9916, 0.06719, 0.9916, 0.06719, 0.9916, 0.06719, 0.9916, 0.06719, 0.9916, 0.06719, 0.9916, 0.06719, 0.9916, 0.06719, 0.9916, 0.06719, 0.9916, 0.06719, 0.9916, 0.06719, 0.9916, 0.06719, 0.9916, 0.06719, 0.9916, 0.06719, 0.9916, 0.06719, 0.9916, 0.06719, 0.9916, 0.06719, 0.9916, 0.06719, 0.9916, 0.06719, 0.9916, 0.06719, 0.9916, 0.06719, 0.9916, 0.06719, 0.9916, 0.06719, 0.9916, 0.06719, 0.9916, 0.06719, 0.9916, 0.06719, 0.9916, 0.06719, 0.9916, 0.06719, 0.9916, 0.06719, 0.9916, 0.06719, 0.9916])
me_barrier_pole.materials.append(mat_lookupmaterial)
me_barrier_pole.use_remesh_preserve_volume = False
me_barrier_pole.use_remesh_preserve_attributes = False
me_barrier_pole.use_mirror_vertex_groups = False
me_barrier_pole.update()
me_barrier_fence = bpy.data.meshes.new('Barrier_Fence')
me_barrier_fence.from_pydata([(0.7, -7.451e-09, 1.4), (0.1, -7.451e-09, 0.5), (0.1, -7.451e-09, 0.7), (0.1, -0.1, 0.7), (0.1, -0.1, 0.5), (0.1, -0.1, 1.2), (0.1, -0.1, 1.4), (0.5, -7.451e-09, 1.4), (0.3, -7.451e-09, 1.4), (0.3, -7.451e-09, 1.2), (0.3, -0.1, 1.4), (0.3, -0.1, 1.2), (0.3, -0.1, 0.5), (0.3, -0.1, 0.7), (0.3, -7.451e-09, 0.7), (0.3, -7.451e-09, 0.5), (0.5, -7.451e-09, 0.5), (0.5, -7.451e-09, 0.7), (0.5, -0.1, 0.7), (0.5, -0.1, 0.5), (0.5, -0.1, 1.2), (0.5, -0.1, 1.4), (0.5, -7.451e-09, 1.2), (0.1, -7.451e-09, 1.2), (0.1, -7.451e-09, 1.4), (0.7, -7.451e-09, 1.2), (0.7, -0.1, 1.4), (0.7, -0.1, 1.2), (0.7, -0.1, 0.5), (0.7, -0.1, 0.7), (0.7, -7.451e-09, 0.7), (0.7, -7.451e-09, 0.5), (0.9, -7.451e-09, 0.5), (0.9, -7.451e-09, 0.7), (0.9, -0.1, 0.7), (0.9, -0.1, 0.5), (0.9, -0.1, 1.2), (0.9, -0.1, 1.4), (0.9, -7.451e-09, 1.2), (0.9, -7.451e-09, 1.4), (1.3, -0.1, 1.4), (1.1, -0.1, 1.4), (1.3, 0.0, 1.4), (1.1, -7.451e-09, 1.4), (1.1, -7.451e-09, 1.2), (1.3, 0.0, 1.2), (1.1, -0.1, 1.2), (1.3, -0.1, 1.2), (1.3, -0.1, 0.7), (1.1, -0.1, 0.7), (1.3, 0.0, 0.7), (1.1, -7.451e-09, 0.7), (1.1, -7.451e-09, 0.5), (1.3, 0.0, 0.5), (1.1, -0.1, 0.5), (1.3, -0.1, 0.5), (1.3, -0.1, 0.1), (1.1, -0.1, 0.1), (1.3, 0.0, 0.1), (1.1, -0.4, 0.1), (1.3, -0.4, 0.1), (1.1, -7.451e-09, 0.1), (1.1, -7.451e-09, 0.0), (1.3, -0.4, 0.0), (1.1, -0.4, 0.0), (1.3, 0.0, 0.0), (1.1, -0.1, 0.0), (1.3, -0.1, 0.0), (1.0, -0.1, 0.0), (1.0, -0.1, 0.1), (1.0, -7.451e-09, 0.0), (1.0, -0.4, 0.1), (1.0, -7.451e-09, 0.1), (1.0, -0.4, 0.0), (1.4, -0.1, 0.0), (1.4, -0.1, 0.1), (1.4, 0.0, 0.1), (1.4, 0.0, 0.0), (1.4, -0.4, 0.0), (1.4, -0.4, 0.1), (-2.31e-07, -7.451e-09, 0.5), (-2.31e-07, -7.451e-09, 0.7), (-2.31e-07, -0.1, 0.7), (-2.31e-07, -0.1, 0.5), (-2.31e-07, -0.1, 1.2), (-2.31e-07, -0.1, 1.4), (-2.31e-07, -7.451e-09, 1.2), (-2.31e-07, -7.451e-09, 1.4)], [], [(0, 26, 37, 39), (20, 21, 10, 11), (27, 26, 21, 20), (12, 13, 3, 4), (44, 46, 36, 38), (28, 29, 18, 19), (54, 49, 34, 35), (49, 48, 47, 46), (55, 53, 50, 48), (54, 55, 48, 49), (48, 50, 45, 47), (13, 14, 2, 3), (10, 8, 24, 6), (38, 36, 27, 25), (36, 37, 26, 27), (15, 12, 4, 1), (11, 10, 6, 5), (19, 18, 13, 12), (18, 17, 14, 13), (22, 20, 11, 9), (9, 11, 5, 23), (21, 26, 0, 7), (47, 45, 42, 40), (52, 54, 35, 32), (56, 58, 53, 55), (61, 57, 54, 52), (57, 56, 55, 54), (51, 49, 46, 44), (31, 28, 19, 16), (64, 63, 60, 59), (29, 30, 17, 18), (57, 59, 60, 56), (58, 56, 75, 76), (67, 65, 77, 74), (64, 59, 71, 73), (64, 66, 67, 63), (65, 67, 66, 62), (32, 35, 28, 31), (10, 21, 7, 8), (34, 33, 30, 29), (49, 51, 33, 34), (25, 27, 20, 22), (46, 41, 37, 36), (66, 64, 73, 68), (16, 19, 12, 15), (35, 34, 29, 28), (40, 42, 43, 41), (41, 43, 39, 37), (46, 47, 40, 41), (70, 68, 69, 72), (73, 71, 69, 68), (62, 66, 68, 70), (57, 61, 72, 69), (59, 57, 69, 71), (78, 74, 75, 79), (74, 77, 76, 75), (63, 67, 74, 78), (56, 60, 79, 75), (60, 63, 78, 79), (1, 4, 83, 80), (4, 3, 82, 83), (3, 2, 81, 82), (6, 24, 87, 85), (5, 6, 85, 84), (23, 5, 84, 86)])
_uv = me_barrier_fence.uv_layers.new(name='UVMap')
_uv.uv.foreach_set('vector', [0.06041, 0.9996, 0.06041, 0.9996, 0.06041, 0.9996, 0.06041, 0.9996, 0.06041, 0.9996, 0.06041, 0.9996, 0.06041, 0.9996, 0.06041, 0.9996, 0.005584, 0.9915, 0.005584, 0.9915, 0.005584, 0.9915, 0.005584, 0.9915, 0.005584, 0.9915, 0.005584, 0.9915, 0.005584, 0.9915, 0.005584, 0.9915, 0.005584, 0.9915, 0.005584, 0.9915, 0.005584, 0.9915, 0.005584, 0.9915, 0.005584, 0.9915, 0.005584, 0.9915, 0.005584, 0.9915, 0.005584, 0.9915, 0.005584, 0.9915, 0.005584, 0.9915, 0.005584, 0.9915, 0.005584, 0.9915, 0.06041, 0.9996, 0.06041, 0.9996, 0.06041, 0.9996, 0.06041, 0.9996, 0.06041, 0.9996, 0.06041, 0.9996, 0.06041, 0.9996, 0.06041, 0.9996, 0.06041, 0.9996, 0.06041, 0.9996, 0.06041, 0.9996, 0.06041, 0.9996, 0.06041, 0.9996, 0.06041, 0.9996, 0.06041, 0.9996, 0.06041, 0.9996, 0.005584, 0.9915, 0.005584, 0.9915, 0.005584, 0.9915, 0.005584, 0.9915, 0.005584, 0.9915, 0.005584, 0.9915, 0.005584, 0.9915, 0.005584, 0.9915, 0.06041, 0.9996, 0.06041, 0.9996, 0.06041, 0.9996, 0.06041, 0.9996, 0.06041, 0.9996, 0.06041, 0.9996, 0.06041, 0.9996, 0.06041, 0.9996, 0.005584, 0.9915, 0.005584, 0.9915, 0.005584, 0.9915, 0.005584, 0.9915, 0.005584, 0.9915, 0.005584, 0.9915, 0.005584, 0.9915, 0.005584, 0.9915, 0.06041, 0.9996, 0.06041, 0.9996, 0.06041, 0.9996, 0.06041, 0.9996, 0.06041, 0.9996, 0.06041, 0.9996, 0.06041, 0.9996, 0.06041, 0.9996, 0.06041, 0.9996, 0.06041, 0.9996, 0.06041, 0.9996, 0.06041, 0.9996, 0.005584, 0.9915, 0.005584, 0.9915, 0.005584, 0.9915, 0.005584, 0.9915, 0.005584, 0.9915, 0.005584, 0.9915, 0.005584, 0.9915, 0.005584, 0.9915, 0.06041, 0.9996, 0.06041, 0.9996, 0.06041, 0.9996, 0.06041, 0.9996, 0.005584, 0.9915, 0.005584, 0.9915, 0.005584, 0.9915, 0.005584, 0.9915, 0.06041, 0.9996, 0.06041, 0.9996, 0.06041, 0.9996, 0.06041, 0.9996, 0.06041, 0.9996, 0.06041, 0.9996, 0.06041, 0.9996, 0.06041, 0.9996, 0.06041, 0.9996, 0.06041, 0.9996, 0.06041, 0.9996, 0.06041, 0.9996, 0.06041, 0.9996, 0.06041, 0.9996, 0.06041, 0.9996, 0.06041, 0.9996, 0.005584, 0.9915, 0.005584, 0.9915, 0.005584, 0.9915, 0.005584, 0.9915, 0.437, 0.9604, 0.437, 0.9604, 0.437, 0.9604, 0.437, 0.9604, 0.005584, 0.9915, 0.005584, 0.9915, 0.005584, 0.9915, 0.005584, 0.9915, 0.437, 0.9604, 0.437, 0.9604, 0.437, 0.9604, 0.437, 0.9604, 0.437, 0.9604, 0.437, 0.9604, 0.437, 0.9604, 0.437, 0.9604, 0.437, 0.9604, 0.437, 0.9604, 0.437, 0.9604, 0.437, 0.9604, 0.437, 0.9604, 0.437, 0.9604, 0.437, 0.9604, 0.437, 0.9604, 0.437, 0.9604, 0.437, 0.9604, 0.437, 0.9604, 0.437, 0.9604, 0.437, 0.9604, 0.437, 0.9604, 0.437, 0.9604, 0.437, 0.9604, 0.06041, 0.9996, 0.06041, 0.9996, 0.06041, 0.9996, 0.06041, 0.9996, 0.06041, 0.9996, 0.06041, 0.9996, 0.06041, 0.9996, 0.06041, 0.9996, 0.06041, 0.9996, 0.06041, 0.9996, 0.06041, 0.9996, 0.06041, 0.9996, 0.005584, 0.9915, 0.005584, 0.9915, 0.005584, 0.9915, 0.005584, 0.9915, 0.005584, 0.9915, 0.005584, 0.9915, 0.005584, 0.9915, 0.005584, 0.9915, 0.005584, 0.9915, 0.005584, 0.9915, 0.005584, 0.9915, 0.005584, 0.9915, 0.437, 0.9604, 0.437, 0.9604, 0.437, 0.9604, 0.437, 0.9604, 0.06041, 0.9996, 0.06041, 0.9996, 0.06041, 0.9996, 0.06041, 0.9996, 0.06041, 0.9996, 0.06041, 0.9996, 0.06041, 0.9996, 0.06041, 0.9996, 0.06041, 0.9996, 0.06041, 0.9996, 0.06041, 0.9996, 0.06041, 0.9996, 0.005584, 0.9915, 0.005584, 0.9915, 0.005584, 0.9915, 0.005584, 0.9915, 0.06041, 0.9996, 0.06041, 0.9996, 0.06041, 0.9996, 0.06041, 0.9996, 0.437, 0.9604, 0.437, 0.9604, 0.437, 0.9604, 0.437, 0.9604, 0.437, 0.9604, 0.437, 0.9604, 0.437, 0.9604, 0.437, 0.9604, 0.437, 0.9604, 0.437, 0.9604, 0.437, 0.9604, 0.437, 0.9604, 0.437, 0.9604, 0.437, 0.9604, 0.437, 0.9604, 0.437, 0.9604, 0.437, 0.9604, 0.437, 0.9604, 0.437, 0.9604, 0.437, 0.9604, 0.437, 0.9604, 0.437, 0.9604, 0.437, 0.9604, 0.437, 0.9604, 0.437, 0.9604, 0.437, 0.9604, 0.437, 0.9604, 0.437, 0.9604, 0.437, 0.9604, 0.437, 0.9604, 0.437, 0.9604, 0.437, 0.9604, 0.437, 0.9604, 0.437, 0.9604, 0.437, 0.9604, 0.437, 0.9604, 0.437, 0.9604, 0.437, 0.9604, 0.437, 0.9604, 0.437, 0.9604, 0.06041, 0.9996, 0.06041, 0.9996, 0.06041, 0.9996, 0.06041, 0.9996, 0.06041, 0.9996, 0.06041, 0.9996, 0.06041, 0.9996, 0.06041, 0.9996, 0.06041, 0.9996, 0.06041, 0.9996, 0.06041, 0.9996, 0.06041, 0.9996, 0.06041, 0.9996, 0.06041, 0.9996, 0.06041, 0.9996, 0.06041, 0.9996, 0.06041, 0.9996, 0.06041, 0.9996, 0.06041, 0.9996, 0.06041, 0.9996, 0.06041, 0.9996, 0.06041, 0.9996, 0.06041, 0.9996, 0.06041, 0.9996])
me_barrier_fence.materials.append(mat_lookupmaterial)
me_barrier_fence.use_remesh_preserve_volume = False
me_barrier_fence.use_remesh_preserve_attributes = False
me_barrier_fence.use_mirror_vertex_groups = False
me_barrier_fence.update()

# ---- objects
ob_barrier_electrical_pole = bpy.data.objects.new('Barrier_Electrical_Pole', me_barrier_electrical_pole)
ob_barrier_electrical_base = bpy.data.objects.new('Barrier_Electrical_Base', me_barrier_electrical_base)
ob_barrier_wall = bpy.data.objects.new('Barrier_Wall', me_barrier_wall)
ob_barrier_cone = bpy.data.objects.new('Barrier_Cone', me_barrier_cone)
ob_barrier_pole = bpy.data.objects.new('Barrier_Pole', me_barrier_pole)
ob_barrier_fence = bpy.data.objects.new('Barrier_Fence', me_barrier_fence)

# ---- transforms, parenting, visibility, modifiers, constraints
ob_barrier_electrical_pole.location = (0.0, 3.0, 1.2)
ob_barrier_electrical_pole.lineart.crease_threshold = 0.0
ob_barrier_electrical_base.location = (0.0, 3.0, 0.0)
ob_barrier_electrical_base.lineart.crease_threshold = 0.0
ob_barrier_wall.location = (-4.0, 0.0, 0.0)
ob_barrier_wall.lineart.crease_threshold = 0.0
_m = ob_barrier_wall.modifiers.new('Mirror', 'MIRROR')
_m.use_axis = (True, True, False)
ob_barrier_cone.location = (3.0, 0.0, 0.0)
ob_barrier_cone.lineart.crease_threshold = 0.0
ob_barrier_pole.location = (2.0, 0.0, 0.0)
ob_barrier_pole.lineart.crease_threshold = 0.0
_m = ob_barrier_pole.modifiers.new('Mirror', 'MIRROR')
_m.use_axis = (False, True, False)
ob_barrier_fence.location = (0.0, 0.0, 0.0)
ob_barrier_fence.lineart.crease_threshold = 0.0
_m = ob_barrier_fence.modifiers.new('Mirror', 'MIRROR')
_m.use_axis = (True, True, False)

# ---- collection membership
col_collection_1.objects.link(ob_barrier_electrical_pole)
col_collection_1.objects.link(ob_barrier_electrical_base)
col_collection_1.objects.link(ob_barrier_wall)
col_collection_1.objects.link(ob_barrier_cone)
col_collection_1.objects.link(ob_barrier_pole)
col_collection_1.objects.link(ob_barrier_fence)

# ---- scene / render settings (as saved in the file)
scene.frame_start = 1; scene.frame_end = 250; scene.frame_set(1)
scene.render.engine = 'BLENDER_EEVEE_NEXT'
scene.render.resolution_percentage = 50
scene.render.dither_intensity = 0.0
scene.cycles.use_denoising = False
scene.cycles.samples = 128
scene.cycles.sampling_pattern = 'TABULATED_SOBOL'
scene.cycles.use_adaptive_sampling = False
scene.cycles.use_light_tree = False
scene.cycles.blur_glossy = 0.0
scene.cycles.sample_clamp_indirect = 0.0
scene.view_settings.view_transform = 'Standard'
bpy.context.view_layer.update()

# ---- added for rendering (the .blend has no active camera and no usable light): camera, sun
cam_auto = bpy.data.cameras.new('AutoCamera')
cam_auto.lens = 50.0
cam_auto.sensor_width = 36.0
cam_auto.clip_end = 1000.0
ob_auto_camera = bpy.data.objects.new('AutoCamera', cam_auto)
scene.collection.objects.link(ob_auto_camera)
ob_auto_camera.location = (10.8296, -11.4855, 9.52365)
ob_auto_camera.rotation_euler = (1.09748, -7.21219e-08, 0.694738)
scene.camera = ob_auto_camera
light_auto_sun = bpy.data.lights.new('AutoSun', 'SUN')
light_auto_sun.energy = 3.0
light_auto_sun.angle = 0.0523599
ob_auto_sun = bpy.data.objects.new('AutoSun', light_auto_sun)
scene.collection.objects.link(ob_auto_sun)
ob_auto_sun.rotation_euler = (0.872665, 0.174533, 0.523599)
bpy.context.view_layer.update()
